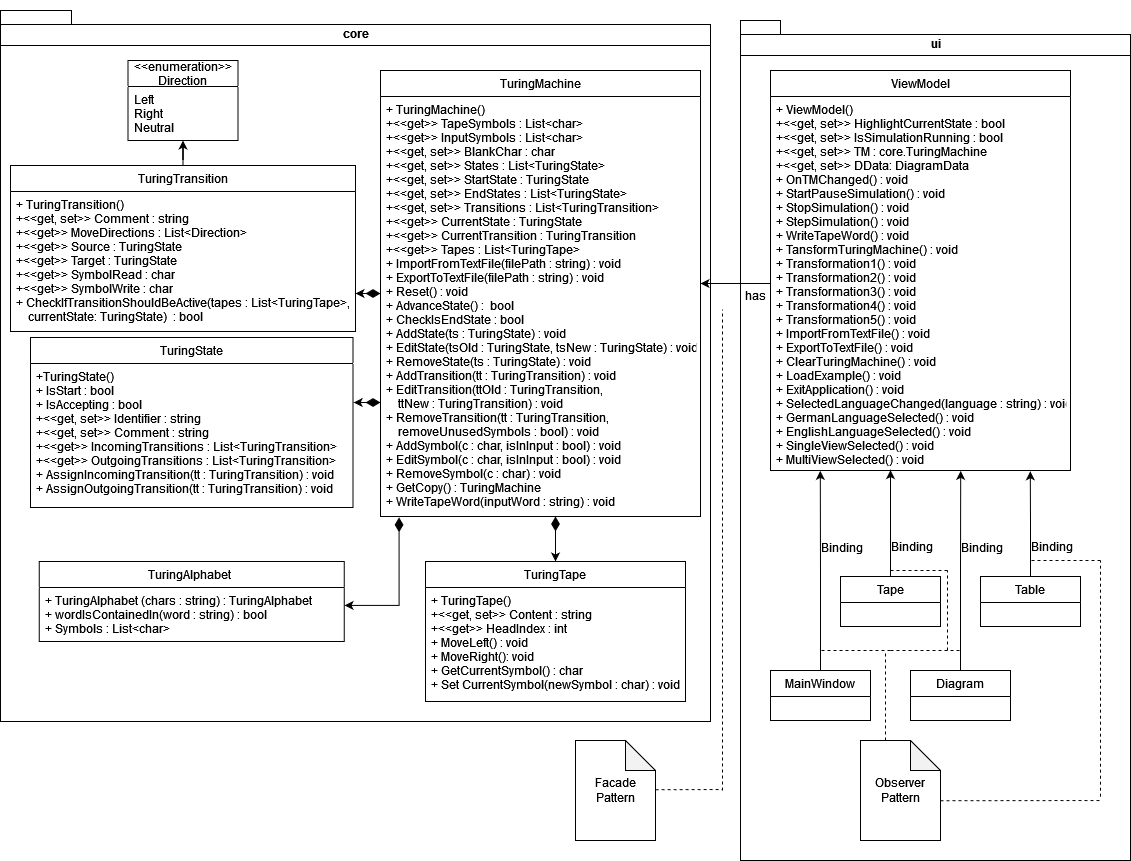

The diagram above was exported from draw.io. Its source (the exported page's mxGraphModel, read from the mxfile embedded in the PNG):
<mxGraphModel dx="1550" dy="834" grid="1" gridSize="10" guides="1" tooltips="1" connect="1" arrows="1" fold="1" page="1" pageScale="1" pageWidth="1169" pageHeight="827" math="0" shadow="0">
  <root>
    <mxCell id="0" />
    <mxCell id="1" parent="0" />
    <mxCell id="m2FqrhuBe_8cG6J0osBo-69" value="core" style="shape=folder;fontStyle=1;spacingTop=10;tabWidth=40;tabHeight=14;tabPosition=left;html=1;strokeColor=default;verticalAlign=top;" parent="1" vertex="1">
      <mxGeometry x="10" y="10" width="710" height="711" as="geometry" />
    </mxCell>
    <mxCell id="m2FqrhuBe_8cG6J0osBo-68" value="ui&lt;br&gt;" style="shape=folder;fontStyle=1;spacingTop=10;tabWidth=40;tabHeight=14;tabPosition=left;html=1;strokeColor=default;verticalAlign=top;" parent="1" vertex="1">
      <mxGeometry x="750" y="20" width="390" height="840" as="geometry" />
    </mxCell>
    <mxCell id="m2FqrhuBe_8cG6J0osBo-29" value="ViewModel" style="swimlane;fontStyle=0;childLayout=stackLayout;horizontal=1;startSize=26;fillColor=none;horizontalStack=0;resizeParent=1;resizeParentMax=0;resizeLast=0;collapsible=1;marginBottom=0;strokeColor=default;" parent="1" vertex="1">
      <mxGeometry x="780" y="70" width="300" height="400" as="geometry" />
    </mxCell>
    <mxCell id="m2FqrhuBe_8cG6J0osBo-30" value="+ ViewModel()&#10;+&lt;&lt;get, set&gt;&gt; HighlightCurrentState : bool&#10;+&lt;&lt;get, set&gt;&gt; IsSimulationRunning : bool&#10;+&lt;&lt;get, set&gt;&gt; TM : core.TuringMachine&#10;+&lt;&lt;get, set&gt;&gt; DData: DiagramData&#10;+ OnTMChanged() : void&#10;+ StartPauseSimulation() : void&#10;+ StopSimulation() : void&#10;+ StepSimulation() : void&#10;+ WriteTapeWord() : void&#10;+ TansformTuringMachine() : void&#10;+ Transformation1() : void&#10;+ Transformation2() : void&#10;+ Transformation3() : void&#10;+ Transformation4() : void&#10;+ Transformation5() : void&#10;+ ImportFromTextFile() : void&#10;+ ExportToTextFile() : void&#10;+ ClearTuringMachine() : void&#10;+ LoadExample() : void&#10;+ ExitApplication() : void&#10;+ SelectedLanguageChanged(language : string) : void&#10;+ GermanLanguageSelected() : void&#10;+ EnglishLanguageSelected() : void&#10;+ SingleViewSelected() : void&#10;+ MultiViewSelected() : void&#10;" style="text;strokeColor=none;fillColor=none;align=left;verticalAlign=top;spacingLeft=4;spacingRight=4;overflow=hidden;rotatable=0;points=[[0,0.5],[1,0.5]];portConstraint=eastwest;" parent="m2FqrhuBe_8cG6J0osBo-29" vertex="1">
      <mxGeometry y="26" width="300" height="374" as="geometry" />
    </mxCell>
    <mxCell id="m2FqrhuBe_8cG6J0osBo-39" style="edgeStyle=orthogonalEdgeStyle;rounded=0;orthogonalLoop=1;jettySize=auto;html=1;entryX=1.002;entryY=0.271;entryDx=0;entryDy=0;startArrow=diamondThin;startFill=1;startSize=12;entryPerimeter=0;" parent="1" source="m2FqrhuBe_8cG6J0osBo-33" target="m2FqrhuBe_8cG6J0osBo-36" edge="1">
      <mxGeometry relative="1" as="geometry">
        <Array as="points">
          <mxPoint x="380" y="402" />
          <mxPoint x="380" y="402" />
        </Array>
      </mxGeometry>
    </mxCell>
    <mxCell id="m2FqrhuBe_8cG6J0osBo-64" style="edgeStyle=orthogonalEdgeStyle;rounded=0;orthogonalLoop=1;jettySize=auto;html=1;startArrow=diamondThin;startFill=1;startSize=12;" parent="1" source="m2FqrhuBe_8cG6J0osBo-33" target="m2FqrhuBe_8cG6J0osBo-59" edge="1">
      <mxGeometry relative="1" as="geometry">
        <Array as="points">
          <mxPoint x="360" y="261" />
          <mxPoint x="360" y="261" />
        </Array>
      </mxGeometry>
    </mxCell>
    <mxCell id="m2FqrhuBe_8cG6J0osBo-33" value="TuringMachine" style="swimlane;fontStyle=0;childLayout=stackLayout;horizontal=1;startSize=26;fillColor=none;horizontalStack=0;resizeParent=1;resizeParentMax=0;resizeLast=0;collapsible=1;marginBottom=0;strokeColor=default;" parent="1" vertex="1">
      <mxGeometry x="390" y="70" width="320" height="446" as="geometry" />
    </mxCell>
    <mxCell id="m2FqrhuBe_8cG6J0osBo-34" value="+ TuringMachine()&#10;+&lt;&lt;get&gt;&gt; TapeSymbols : List&lt;char&gt; &#10;+&lt;&lt;get&gt;&gt; InputSymbols : List&lt;char&gt; &#10;+&lt;&lt;get, set&gt;&gt; BlankChar : char &#10;+&lt;&lt;get, set&gt;&gt; States : List&lt;TuringState&gt; &#10;+&lt;&lt;get, set&gt;&gt; StartState : TuringState &#10;+&lt;&lt;get, set&gt;&gt; EndStates : List&lt;TuringState&gt; &#10;+&lt;&lt;get, set&gt;&gt; Transitions : List&lt;TuringTransition&gt; &#10;+&lt;&lt;get&gt;&gt; CurrentState : TuringState&#10;+&lt;&lt;get&gt;&gt; CurrentTransition : TuringTransition&#10;+&lt;&lt;get&gt;&gt; Tapes : List&lt;TuringTape&gt;&#10;+ ImportFromTextFile(filePath : string) : void&#10;+ ExportToTextFile(filePath : string) : void&#10;+ Reset() : void&#10;+ AdvanceState() :  bool&#10;+ CheckIsEndState : bool&#10;+ AddState(ts : TuringState) : void&#10;+ EditState(tsOld : TuringState, tsNew : TuringState) : void&#10;+ RemoveState(ts : TuringState) : void&#10;+ AddTransition(tt : TuringTransition) : void&#10;+ EditTransition(ttOld : TuringTransition, &#10;    ttNew : TuringTransition) : void&#10;+ RemoveTransition(tt : TuringTransition,&#10;    removeUnusedSymbols : bool) : void&#10;+ AddSymbol(c : char, isInInput : bool) : void&#10;+ EditSymbol(c : char, isInInput : bool) : void&#10;+ RemoveSymbol(c : char) : void&#10;+ GetCopy() : TuringMachine&#10;+ WriteTapeWord(inputWord : string) : void" style="text;strokeColor=none;fillColor=none;align=left;verticalAlign=top;spacingLeft=4;spacingRight=4;overflow=hidden;rotatable=0;points=[[0,0.5],[1,0.5]];portConstraint=eastwest;" parent="m2FqrhuBe_8cG6J0osBo-33" vertex="1">
      <mxGeometry y="26" width="320" height="420" as="geometry" />
    </mxCell>
    <mxCell id="m2FqrhuBe_8cG6J0osBo-35" value="TuringState" style="swimlane;fontStyle=0;childLayout=stackLayout;horizontal=1;startSize=26;fillColor=none;horizontalStack=0;resizeParent=1;resizeParentMax=0;resizeLast=0;collapsible=1;marginBottom=0;strokeColor=default;" parent="1" vertex="1">
      <mxGeometry x="40" y="337" width="322.5" height="170" as="geometry" />
    </mxCell>
    <mxCell id="m2FqrhuBe_8cG6J0osBo-36" value="+TuringState()&#10;+ IsStart : bool&#10;+ IsAccepting : bool&#10;+&lt;&lt;get, set&gt;&gt; Identifier : string&#10;+&lt;&lt;get, set&gt;&gt; Comment : string&#10;+&lt;&lt;get&gt;&gt; IncomingTransitions : List&lt;TuringTransition&gt;&#10;+&lt;&lt;get&gt;&gt; OutgoingTransitions : List&lt;TuringTransition&gt;&#10;+ AssignIncomingTransition(tt : TuringTransition) : void&#10;+ AssignOutgoingTransition(tt : TuringTransition) : void" style="text;strokeColor=none;fillColor=none;align=left;verticalAlign=top;spacingLeft=4;spacingRight=4;overflow=hidden;rotatable=0;points=[[0,0.5],[1,0.5]];portConstraint=eastwest;" parent="m2FqrhuBe_8cG6J0osBo-35" vertex="1">
      <mxGeometry y="26" width="322.5" height="144" as="geometry" />
    </mxCell>
    <mxCell id="m2FqrhuBe_8cG6J0osBo-41" style="edgeStyle=orthogonalEdgeStyle;rounded=0;orthogonalLoop=1;jettySize=auto;html=1;startArrow=none;startFill=0;startSize=12;" parent="1" source="m2FqrhuBe_8cG6J0osBo-30" target="m2FqrhuBe_8cG6J0osBo-34" edge="1">
      <mxGeometry relative="1" as="geometry">
        <Array as="points">
          <mxPoint x="450" y="323" />
          <mxPoint x="450" y="323" />
        </Array>
      </mxGeometry>
    </mxCell>
    <mxCell id="m2FqrhuBe_8cG6J0osBo-43" value="has" style="text;html=1;align=center;verticalAlign=middle;resizable=0;points=[];autosize=1;strokeColor=none;fillColor=none;" parent="1" vertex="1">
      <mxGeometry x="750" y="285" width="30" height="20" as="geometry" />
    </mxCell>
    <mxCell id="m2FqrhuBe_8cG6J0osBo-49" value="TuringAlphabet " style="swimlane;fontStyle=0;childLayout=stackLayout;horizontal=1;startSize=26;fillColor=none;horizontalStack=0;resizeParent=1;resizeParentMax=0;resizeLast=0;collapsible=1;marginBottom=0;strokeColor=default;" parent="1" vertex="1">
      <mxGeometry x="48.75" y="561" width="305" height="80" as="geometry" />
    </mxCell>
    <mxCell id="m2FqrhuBe_8cG6J0osBo-50" value="+ TuringAlphabet (chars : string) : TuringAlphabet &#10;+ wordIsContainedIn(word : string) : bool&#10;+ Symbols : List&lt;char&gt;" style="text;strokeColor=none;fillColor=none;align=left;verticalAlign=top;spacingLeft=4;spacingRight=4;overflow=hidden;rotatable=0;points=[[0,0.5],[1,0.5]];portConstraint=eastwest;" parent="m2FqrhuBe_8cG6J0osBo-49" vertex="1">
      <mxGeometry y="26" width="305" height="54" as="geometry" />
    </mxCell>
    <mxCell id="_Swf7ovjMSvZzW8GHLDv-17" style="edgeStyle=orthogonalEdgeStyle;rounded=0;orthogonalLoop=1;jettySize=auto;html=1;startArrow=classic;startFill=1;endArrow=diamondThin;endFill=1;strokeWidth=1;endSize=12;" parent="1" source="m2FqrhuBe_8cG6J0osBo-56" target="m2FqrhuBe_8cG6J0osBo-33" edge="1">
      <mxGeometry relative="1" as="geometry">
        <Array as="points">
          <mxPoint x="565" y="530" />
          <mxPoint x="565" y="530" />
        </Array>
      </mxGeometry>
    </mxCell>
    <mxCell id="m2FqrhuBe_8cG6J0osBo-56" value="TuringTape" style="swimlane;fontStyle=0;childLayout=stackLayout;horizontal=1;startSize=26;fillColor=none;horizontalStack=0;resizeParent=1;resizeParentMax=0;resizeLast=0;collapsible=1;marginBottom=0;strokeColor=default;" parent="1" vertex="1">
      <mxGeometry x="435" y="561" width="260" height="140" as="geometry" />
    </mxCell>
    <mxCell id="m2FqrhuBe_8cG6J0osBo-57" value="+ TuringTape()&#10;+&lt;&lt;get, set&gt;&gt; Content : string&#10;+&lt;&lt;get&gt;&gt; HeadIndex : int&#10;+ MoveLeft() : void&#10;+ MoveRight(): void&#10;+ GetCurrentSymbol() : char&#10;+ Set CurrentSymbol(newSymbol : char) : void" style="text;strokeColor=none;fillColor=none;align=left;verticalAlign=top;spacingLeft=4;spacingRight=4;overflow=hidden;rotatable=0;points=[[0,0.5],[1,0.5]];portConstraint=eastwest;" parent="m2FqrhuBe_8cG6J0osBo-56" vertex="1">
      <mxGeometry y="26" width="260" height="114" as="geometry" />
    </mxCell>
    <mxCell id="_Swf7ovjMSvZzW8GHLDv-16" style="edgeStyle=orthogonalEdgeStyle;rounded=0;orthogonalLoop=1;jettySize=auto;html=1;startArrow=none;startFill=0;endArrow=classic;endFill=1;" parent="1" source="m2FqrhuBe_8cG6J0osBo-59" target="m2FqrhuBe_8cG6J0osBo-61" edge="1">
      <mxGeometry relative="1" as="geometry" />
    </mxCell>
    <mxCell id="m2FqrhuBe_8cG6J0osBo-59" value="TuringTransition" style="swimlane;fontStyle=0;childLayout=stackLayout;horizontal=1;startSize=26;fillColor=none;horizontalStack=0;resizeParent=1;resizeParentMax=0;resizeLast=0;collapsible=1;marginBottom=0;strokeColor=default;" parent="1" vertex="1">
      <mxGeometry x="20" y="165" width="345" height="166" as="geometry" />
    </mxCell>
    <mxCell id="m2FqrhuBe_8cG6J0osBo-60" value="+ TuringTransition()&#10;+&lt;&lt;get, set&gt;&gt; Comment : string&#10;+&lt;&lt;get&gt;&gt; MoveDirections : List&lt;Direction&gt;&#10;+&lt;&lt;get&gt;&gt; Source : TuringState&#10;+&lt;&lt;get&gt;&gt; Target : TuringState&#10;+&lt;&lt;get&gt;&gt; SymbolRead : char&#10;+&lt;&lt;get&gt;&gt; SymbolWrite : char&#10;+ CheckIfTransitionShouldBeActive(tapes : List&lt;TuringTape&gt;,&#10;    currentState: TuringState)  : bool" style="text;strokeColor=none;fillColor=none;align=left;verticalAlign=top;spacingLeft=4;spacingRight=4;overflow=hidden;rotatable=0;points=[[0,0.5],[1,0.5]];portConstraint=eastwest;" parent="m2FqrhuBe_8cG6J0osBo-59" vertex="1">
      <mxGeometry y="26" width="345" height="140" as="geometry" />
    </mxCell>
    <mxCell id="m2FqrhuBe_8cG6J0osBo-61" value="&lt;&lt;enumeration&gt;&gt;&#10;Direction" style="swimlane;fontStyle=0;childLayout=stackLayout;horizontal=1;startSize=26;fillColor=none;horizontalStack=0;resizeParent=1;resizeParentMax=0;resizeLast=0;collapsible=1;marginBottom=0;strokeColor=default;" parent="1" vertex="1">
      <mxGeometry x="137.5" y="60" width="110" height="80" as="geometry" />
    </mxCell>
    <mxCell id="m2FqrhuBe_8cG6J0osBo-62" value="Left&#10;Right&#10;Neutral" style="text;strokeColor=none;fillColor=none;align=left;verticalAlign=top;spacingLeft=4;spacingRight=4;overflow=hidden;rotatable=0;points=[[0,0.5],[1,0.5]];portConstraint=eastwest;" parent="m2FqrhuBe_8cG6J0osBo-61" vertex="1">
      <mxGeometry y="26" width="110" height="54" as="geometry" />
    </mxCell>
    <mxCell id="m2FqrhuBe_8cG6J0osBo-65" style="edgeStyle=orthogonalEdgeStyle;rounded=0;orthogonalLoop=1;jettySize=auto;html=1;startArrow=diamondThin;startFill=1;startSize=12;entryX=1.001;entryY=0.332;entryDx=0;entryDy=0;entryPerimeter=0;exitX=0.058;exitY=1.002;exitDx=0;exitDy=0;exitPerimeter=0;" parent="1" source="m2FqrhuBe_8cG6J0osBo-34" target="m2FqrhuBe_8cG6J0osBo-50" edge="1">
      <mxGeometry relative="1" as="geometry">
        <Array as="points">
          <mxPoint x="409" y="605" />
        </Array>
        <mxPoint x="128" y="591" as="targetPoint" />
      </mxGeometry>
    </mxCell>
    <mxCell id="m2FqrhuBe_8cG6J0osBo-70" value="" style="line;strokeWidth=1;fillColor=none;align=left;verticalAlign=middle;spacingTop=-1;spacingLeft=3;spacingRight=3;rotatable=0;labelPosition=right;points=[];portConstraint=eastwest;" parent="1" vertex="1">
      <mxGeometry x="10" y="41" width="710" height="8" as="geometry" />
    </mxCell>
    <mxCell id="m2FqrhuBe_8cG6J0osBo-71" value="" style="line;strokeWidth=1;fillColor=none;align=left;verticalAlign=middle;spacingTop=-1;spacingLeft=3;spacingRight=3;rotatable=0;labelPosition=right;points=[];portConstraint=eastwest;" parent="1" vertex="1">
      <mxGeometry x="750" width="390" height="110" as="geometry" />
    </mxCell>
    <mxCell id="_Swf7ovjMSvZzW8GHLDv-18" style="edgeStyle=orthogonalEdgeStyle;rounded=0;orthogonalLoop=1;jettySize=auto;html=1;entryX=0.4;entryY=0.999;entryDx=0;entryDy=0;entryPerimeter=0;startArrow=none;startFill=0;endArrow=classic;endFill=1;endSize=6;strokeWidth=1;" parent="1" source="_Swf7ovjMSvZzW8GHLDv-2" target="m2FqrhuBe_8cG6J0osBo-30" edge="1">
      <mxGeometry relative="1" as="geometry" />
    </mxCell>
    <mxCell id="_Swf7ovjMSvZzW8GHLDv-2" value="Tape" style="swimlane;fontStyle=0;childLayout=stackLayout;horizontal=1;startSize=26;fillColor=none;horizontalStack=0;resizeParent=1;resizeParentMax=0;resizeLast=0;collapsible=1;marginBottom=0;strokeColor=default;" parent="1" vertex="1">
      <mxGeometry x="850" y="576" width="100" height="50" as="geometry" />
    </mxCell>
    <mxCell id="_Swf7ovjMSvZzW8GHLDv-5" value="Binding" style="text;html=1;strokeColor=none;fillColor=none;align=center;verticalAlign=middle;whiteSpace=wrap;rounded=0;" parent="1" vertex="1">
      <mxGeometry x="892" y="531" width="60" height="30" as="geometry" />
    </mxCell>
    <mxCell id="_Swf7ovjMSvZzW8GHLDv-7" value="MainWindow" style="swimlane;fontStyle=0;childLayout=stackLayout;horizontal=1;startSize=26;fillColor=none;horizontalStack=0;resizeParent=1;resizeParentMax=0;resizeLast=0;collapsible=1;marginBottom=0;strokeColor=default;" parent="1" vertex="1">
      <mxGeometry x="780" y="670" width="100" height="50" as="geometry" />
    </mxCell>
    <mxCell id="_Swf7ovjMSvZzW8GHLDv-8" style="edgeStyle=orthogonalEdgeStyle;rounded=0;orthogonalLoop=1;jettySize=auto;html=1;startArrow=none;startFill=0;endArrow=classic;endFill=1;exitX=0.5;exitY=0;exitDx=0;exitDy=0;entryX=0.166;entryY=1.001;entryDx=0;entryDy=0;entryPerimeter=0;" parent="1" source="_Swf7ovjMSvZzW8GHLDv-7" target="m2FqrhuBe_8cG6J0osBo-30" edge="1">
      <mxGeometry relative="1" as="geometry">
        <mxPoint x="830" y="620" as="sourcePoint" />
        <mxPoint x="830" y="520" as="targetPoint" />
        <Array as="points" />
      </mxGeometry>
    </mxCell>
    <mxCell id="_Swf7ovjMSvZzW8GHLDv-15" value="Binding" style="text;html=1;strokeColor=none;fillColor=none;align=center;verticalAlign=middle;whiteSpace=wrap;rounded=0;" parent="1" vertex="1">
      <mxGeometry x="822" y="532" width="60" height="30" as="geometry" />
    </mxCell>
    <mxCell id="_Swf7ovjMSvZzW8GHLDv-19" value="Diagram" style="swimlane;fontStyle=0;childLayout=stackLayout;horizontal=1;startSize=26;fillColor=none;horizontalStack=0;resizeParent=1;resizeParentMax=0;resizeLast=0;collapsible=1;marginBottom=0;strokeColor=default;" parent="1" vertex="1">
      <mxGeometry x="920" y="670" width="100" height="50" as="geometry" />
    </mxCell>
    <mxCell id="_Swf7ovjMSvZzW8GHLDv-20" style="edgeStyle=orthogonalEdgeStyle;rounded=0;orthogonalLoop=1;jettySize=auto;html=1;startArrow=none;startFill=0;endArrow=classic;endFill=1;exitX=0.5;exitY=0;exitDx=0;exitDy=0;entryX=0.634;entryY=1.001;entryDx=0;entryDy=0;entryPerimeter=0;" parent="1" source="_Swf7ovjMSvZzW8GHLDv-19" target="m2FqrhuBe_8cG6J0osBo-30" edge="1">
      <mxGeometry relative="1" as="geometry">
        <mxPoint x="970" y="620" as="sourcePoint" />
        <mxPoint x="970" y="524" as="targetPoint" />
        <Array as="points" />
      </mxGeometry>
    </mxCell>
    <mxCell id="_Swf7ovjMSvZzW8GHLDv-21" value="Binding" style="text;html=1;strokeColor=none;fillColor=none;align=center;verticalAlign=middle;whiteSpace=wrap;rounded=0;" parent="1" vertex="1">
      <mxGeometry x="962" y="532" width="60" height="30" as="geometry" />
    </mxCell>
    <mxCell id="_Swf7ovjMSvZzW8GHLDv-22" style="edgeStyle=orthogonalEdgeStyle;rounded=0;orthogonalLoop=1;jettySize=auto;html=1;entryX=0.866;entryY=1.002;entryDx=0;entryDy=0;entryPerimeter=0;startArrow=none;startFill=0;endArrow=classic;endFill=1;endSize=6;strokeWidth=1;" parent="1" source="_Swf7ovjMSvZzW8GHLDv-23" target="m2FqrhuBe_8cG6J0osBo-30" edge="1">
      <mxGeometry relative="1" as="geometry">
        <mxPoint x="1040" y="523.616" as="targetPoint" />
      </mxGeometry>
    </mxCell>
    <mxCell id="_Swf7ovjMSvZzW8GHLDv-23" value="Table" style="swimlane;fontStyle=0;childLayout=stackLayout;horizontal=1;startSize=26;fillColor=none;horizontalStack=0;resizeParent=1;resizeParentMax=0;resizeLast=0;collapsible=1;marginBottom=0;strokeColor=default;" parent="1" vertex="1">
      <mxGeometry x="990" y="576" width="100" height="50" as="geometry" />
    </mxCell>
    <mxCell id="_Swf7ovjMSvZzW8GHLDv-24" value="Binding" style="text;html=1;strokeColor=none;fillColor=none;align=center;verticalAlign=middle;whiteSpace=wrap;rounded=0;" parent="1" vertex="1">
      <mxGeometry x="1032" y="531" width="60" height="30" as="geometry" />
    </mxCell>
    <mxCell id="FAuI9keXBBPy656_SZby-1" value="Facade Pattern" style="shape=note;whiteSpace=wrap;html=1;backgroundOutline=1;darkOpacity=0.05;" parent="1" vertex="1">
      <mxGeometry x="585" y="740" width="80" height="100" as="geometry" />
    </mxCell>
    <mxCell id="FAuI9keXBBPy656_SZby-3" value="" style="endArrow=none;html=1;rounded=0;dashed=1;endFill=0;" parent="1" edge="1">
      <mxGeometry width="50" height="50" relative="1" as="geometry">
        <mxPoint x="732" y="790" as="sourcePoint" />
        <mxPoint x="732" y="309" as="targetPoint" />
      </mxGeometry>
    </mxCell>
    <mxCell id="FAuI9keXBBPy656_SZby-4" value="Observer Pattern" style="shape=note;whiteSpace=wrap;html=1;backgroundOutline=1;darkOpacity=0.05;" parent="1" vertex="1">
      <mxGeometry x="870" y="740" width="80" height="100" as="geometry" />
    </mxCell>
    <mxCell id="FAuI9keXBBPy656_SZby-8" value="" style="endArrow=none;html=1;rounded=0;exitX=0;exitY=0;exitDx=25;exitDy=0;exitPerimeter=0;dashed=1;" parent="1" source="FAuI9keXBBPy656_SZby-4" edge="1">
      <mxGeometry width="50" height="50" relative="1" as="geometry">
        <mxPoint x="880" y="690" as="sourcePoint" />
        <mxPoint x="895" y="650" as="targetPoint" />
      </mxGeometry>
    </mxCell>
    <mxCell id="FAuI9keXBBPy656_SZby-9" value="" style="endArrow=none;html=1;rounded=0;dashed=1;endFill=0;" parent="1" edge="1">
      <mxGeometry width="50" height="50" relative="1" as="geometry">
        <mxPoint x="900" y="650" as="sourcePoint" />
        <mxPoint x="830" y="650" as="targetPoint" />
      </mxGeometry>
    </mxCell>
    <mxCell id="FAuI9keXBBPy656_SZby-10" value="" style="endArrow=none;html=1;rounded=0;dashed=1;endFill=0;" parent="1" edge="1">
      <mxGeometry width="50" height="50" relative="1" as="geometry">
        <mxPoint x="900" y="650" as="sourcePoint" />
        <mxPoint x="970" y="650" as="targetPoint" />
      </mxGeometry>
    </mxCell>
    <mxCell id="FAuI9keXBBPy656_SZby-11" value="" style="endArrow=none;html=1;rounded=0;dashed=1;endFill=0;" parent="1" edge="1">
      <mxGeometry width="50" height="50" relative="1" as="geometry">
        <mxPoint x="1110" y="560" as="sourcePoint" />
        <mxPoint x="1040" y="560" as="targetPoint" />
      </mxGeometry>
    </mxCell>
    <mxCell id="FAuI9keXBBPy656_SZby-12" value="" style="endArrow=none;html=1;rounded=0;exitX=0.923;exitY=0.924;exitDx=0;exitDy=0;exitPerimeter=0;dashed=1;" parent="1" source="m2FqrhuBe_8cG6J0osBo-68" edge="1">
      <mxGeometry width="50" height="50" relative="1" as="geometry">
        <mxPoint x="1070" y="730" as="sourcePoint" />
        <mxPoint x="1110" y="560" as="targetPoint" />
      </mxGeometry>
    </mxCell>
    <mxCell id="FAuI9keXBBPy656_SZby-13" value="" style="endArrow=none;html=1;rounded=0;exitX=1;exitY=0.602;exitDx=0;exitDy=0;exitPerimeter=0;dashed=1;" parent="1" source="FAuI9keXBBPy656_SZby-4" edge="1">
      <mxGeometry width="50" height="50" relative="1" as="geometry">
        <mxPoint x="990" y="830" as="sourcePoint" />
        <mxPoint x="1110" y="800" as="targetPoint" />
      </mxGeometry>
    </mxCell>
    <mxCell id="FAuI9keXBBPy656_SZby-15" value="" style="endArrow=none;html=1;rounded=0;dashed=1;endFill=0;" parent="1" edge="1">
      <mxGeometry width="50" height="50" relative="1" as="geometry">
        <mxPoint x="957" y="570" as="sourcePoint" />
        <mxPoint x="900" y="570" as="targetPoint" />
      </mxGeometry>
    </mxCell>
    <mxCell id="FAuI9keXBBPy656_SZby-16" value="" style="endArrow=none;html=1;rounded=0;dashed=1;" parent="1" edge="1">
      <mxGeometry width="50" height="50" relative="1" as="geometry">
        <mxPoint x="957" y="650" as="sourcePoint" />
        <mxPoint x="957" y="570" as="targetPoint" />
      </mxGeometry>
    </mxCell>
    <mxCell id="FAuI9keXBBPy656_SZby-17" value="" style="endArrow=none;html=1;rounded=0;exitX=1.001;exitY=0.492;exitDx=0;exitDy=0;exitPerimeter=0;dashed=1;" parent="1" source="FAuI9keXBBPy656_SZby-1" edge="1">
      <mxGeometry width="50" height="50" relative="1" as="geometry">
        <mxPoint x="680" y="810" as="sourcePoint" />
        <mxPoint x="732" y="789" as="targetPoint" />
      </mxGeometry>
    </mxCell>
  </root>
</mxGraphModel>